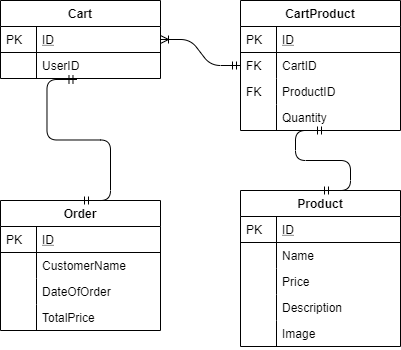

The diagram above was exported from draw.io. Its source (the exported page's mxGraphModel, read from the mxfile embedded in the PNG):
<mxGraphModel dx="1022" dy="483" grid="1" gridSize="10" guides="1" tooltips="1" connect="1" arrows="1" fold="1" page="1" pageScale="1" pageWidth="827" pageHeight="1169" math="0" shadow="0">
  <root>
    <mxCell id="WIyWlLk6GJQsqaUBKTNV-0" />
    <mxCell id="WIyWlLk6GJQsqaUBKTNV-1" parent="WIyWlLk6GJQsqaUBKTNV-0" />
    <mxCell id="zkfFHV4jXpPFQw0GAbJ--51" value="Cart" style="swimlane;fontStyle=1;childLayout=stackLayout;horizontal=1;startSize=26;horizontalStack=0;resizeParent=1;resizeLast=0;collapsible=1;marginBottom=0;rounded=0;shadow=0;strokeWidth=1;" parent="WIyWlLk6GJQsqaUBKTNV-1" vertex="1">
      <mxGeometry x="160" y="120" width="160" height="78" as="geometry">
        <mxRectangle x="20" y="80" width="160" height="26" as="alternateBounds" />
      </mxGeometry>
    </mxCell>
    <mxCell id="zkfFHV4jXpPFQw0GAbJ--52" value="ID" style="shape=partialRectangle;top=0;left=0;right=0;bottom=1;align=left;verticalAlign=top;fillColor=none;spacingLeft=40;spacingRight=4;overflow=hidden;rotatable=0;points=[[0,0.5],[1,0.5]];portConstraint=eastwest;dropTarget=0;rounded=0;shadow=0;strokeWidth=1;fontStyle=4" parent="zkfFHV4jXpPFQw0GAbJ--51" vertex="1">
      <mxGeometry y="26" width="160" height="26" as="geometry" />
    </mxCell>
    <mxCell id="zkfFHV4jXpPFQw0GAbJ--53" value="PK" style="shape=partialRectangle;top=0;left=0;bottom=0;fillColor=none;align=left;verticalAlign=top;spacingLeft=4;spacingRight=4;overflow=hidden;rotatable=0;points=[];portConstraint=eastwest;part=1;" parent="zkfFHV4jXpPFQw0GAbJ--52" vertex="1" connectable="0">
      <mxGeometry width="36" height="26" as="geometry" />
    </mxCell>
    <mxCell id="zkfFHV4jXpPFQw0GAbJ--54" value="UserID" style="shape=partialRectangle;top=0;left=0;right=0;bottom=0;align=left;verticalAlign=top;fillColor=none;spacingLeft=40;spacingRight=4;overflow=hidden;rotatable=0;points=[[0,0.5],[1,0.5]];portConstraint=eastwest;dropTarget=0;rounded=0;shadow=0;strokeWidth=1;" parent="zkfFHV4jXpPFQw0GAbJ--51" vertex="1">
      <mxGeometry y="52" width="160" height="26" as="geometry" />
    </mxCell>
    <mxCell id="zkfFHV4jXpPFQw0GAbJ--55" value="" style="shape=partialRectangle;top=0;left=0;bottom=0;fillColor=none;align=left;verticalAlign=top;spacingLeft=4;spacingRight=4;overflow=hidden;rotatable=0;points=[];portConstraint=eastwest;part=1;" parent="zkfFHV4jXpPFQw0GAbJ--54" vertex="1" connectable="0">
      <mxGeometry width="36" height="26" as="geometry" />
    </mxCell>
    <mxCell id="zkfFHV4jXpPFQw0GAbJ--56" value="CartProduct" style="swimlane;fontStyle=1;childLayout=stackLayout;horizontal=1;startSize=26;horizontalStack=0;resizeParent=1;resizeLast=0;collapsible=1;marginBottom=0;rounded=0;shadow=0;strokeWidth=1;" parent="WIyWlLk6GJQsqaUBKTNV-1" vertex="1">
      <mxGeometry x="400" y="120" width="160" height="130" as="geometry">
        <mxRectangle x="260" y="80" width="160" height="26" as="alternateBounds" />
      </mxGeometry>
    </mxCell>
    <mxCell id="zkfFHV4jXpPFQw0GAbJ--57" value="ID" style="shape=partialRectangle;top=0;left=0;right=0;bottom=1;align=left;verticalAlign=top;fillColor=none;spacingLeft=40;spacingRight=4;overflow=hidden;rotatable=0;points=[[0,0.5],[1,0.5]];portConstraint=eastwest;dropTarget=0;rounded=0;shadow=0;strokeWidth=1;fontStyle=4" parent="zkfFHV4jXpPFQw0GAbJ--56" vertex="1">
      <mxGeometry y="26" width="160" height="26" as="geometry" />
    </mxCell>
    <mxCell id="zkfFHV4jXpPFQw0GAbJ--58" value="PK" style="shape=partialRectangle;top=0;left=0;bottom=0;fillColor=none;align=left;verticalAlign=top;spacingLeft=4;spacingRight=4;overflow=hidden;rotatable=0;points=[];portConstraint=eastwest;part=1;" parent="zkfFHV4jXpPFQw0GAbJ--57" vertex="1" connectable="0">
      <mxGeometry width="36" height="26" as="geometry" />
    </mxCell>
    <mxCell id="zkfFHV4jXpPFQw0GAbJ--59" value="CartID" style="shape=partialRectangle;top=0;left=0;right=0;bottom=0;align=left;verticalAlign=top;fillColor=none;spacingLeft=40;spacingRight=4;overflow=hidden;rotatable=0;points=[[0,0.5],[1,0.5]];portConstraint=eastwest;dropTarget=0;rounded=0;shadow=0;strokeWidth=1;" parent="zkfFHV4jXpPFQw0GAbJ--56" vertex="1">
      <mxGeometry y="52" width="160" height="26" as="geometry" />
    </mxCell>
    <mxCell id="zkfFHV4jXpPFQw0GAbJ--60" value="FK" style="shape=partialRectangle;top=0;left=0;bottom=0;fillColor=none;align=left;verticalAlign=top;spacingLeft=4;spacingRight=4;overflow=hidden;rotatable=0;points=[];portConstraint=eastwest;part=1;" parent="zkfFHV4jXpPFQw0GAbJ--59" vertex="1" connectable="0">
      <mxGeometry width="36" height="26" as="geometry" />
    </mxCell>
    <mxCell id="zkfFHV4jXpPFQw0GAbJ--61" value="ProductID" style="shape=partialRectangle;top=0;left=0;right=0;bottom=0;align=left;verticalAlign=top;fillColor=none;spacingLeft=40;spacingRight=4;overflow=hidden;rotatable=0;points=[[0,0.5],[1,0.5]];portConstraint=eastwest;dropTarget=0;rounded=0;shadow=0;strokeWidth=1;" parent="zkfFHV4jXpPFQw0GAbJ--56" vertex="1">
      <mxGeometry y="78" width="160" height="26" as="geometry" />
    </mxCell>
    <mxCell id="zkfFHV4jXpPFQw0GAbJ--62" value="FK" style="shape=partialRectangle;top=0;left=0;bottom=0;fillColor=none;align=left;verticalAlign=top;spacingLeft=4;spacingRight=4;overflow=hidden;rotatable=0;points=[];portConstraint=eastwest;part=1;" parent="zkfFHV4jXpPFQw0GAbJ--61" vertex="1" connectable="0">
      <mxGeometry width="36" height="26" as="geometry" />
    </mxCell>
    <mxCell id="iblP4D-8oEm1MdAc1kfC-1" value="Quantity" style="shape=partialRectangle;top=0;left=0;right=0;bottom=0;align=left;verticalAlign=top;fillColor=none;spacingLeft=40;spacingRight=4;overflow=hidden;rotatable=0;points=[[0,0.5],[1,0.5]];portConstraint=eastwest;dropTarget=0;rounded=0;shadow=0;strokeWidth=1;" vertex="1" parent="zkfFHV4jXpPFQw0GAbJ--56">
      <mxGeometry y="104" width="160" height="26" as="geometry" />
    </mxCell>
    <mxCell id="iblP4D-8oEm1MdAc1kfC-2" value="" style="shape=partialRectangle;top=0;left=0;bottom=0;fillColor=none;align=left;verticalAlign=top;spacingLeft=4;spacingRight=4;overflow=hidden;rotatable=0;points=[];portConstraint=eastwest;part=1;" vertex="1" connectable="0" parent="iblP4D-8oEm1MdAc1kfC-1">
      <mxGeometry width="36" height="26" as="geometry" />
    </mxCell>
    <mxCell id="zkfFHV4jXpPFQw0GAbJ--64" value="Product" style="swimlane;fontStyle=1;childLayout=stackLayout;horizontal=1;startSize=26;horizontalStack=0;resizeParent=1;resizeLast=0;collapsible=1;marginBottom=0;rounded=0;shadow=0;strokeWidth=1;" parent="WIyWlLk6GJQsqaUBKTNV-1" vertex="1">
      <mxGeometry x="400" y="310" width="160" height="156" as="geometry">
        <mxRectangle x="260" y="270" width="160" height="26" as="alternateBounds" />
      </mxGeometry>
    </mxCell>
    <mxCell id="zkfFHV4jXpPFQw0GAbJ--65" value="ID" style="shape=partialRectangle;top=0;left=0;right=0;bottom=1;align=left;verticalAlign=top;fillColor=none;spacingLeft=40;spacingRight=4;overflow=hidden;rotatable=0;points=[[0,0.5],[1,0.5]];portConstraint=eastwest;dropTarget=0;rounded=0;shadow=0;strokeWidth=1;fontStyle=4" parent="zkfFHV4jXpPFQw0GAbJ--64" vertex="1">
      <mxGeometry y="26" width="160" height="26" as="geometry" />
    </mxCell>
    <mxCell id="zkfFHV4jXpPFQw0GAbJ--66" value="PK" style="shape=partialRectangle;top=0;left=0;bottom=0;fillColor=none;align=left;verticalAlign=top;spacingLeft=4;spacingRight=4;overflow=hidden;rotatable=0;points=[];portConstraint=eastwest;part=1;" parent="zkfFHV4jXpPFQw0GAbJ--65" vertex="1" connectable="0">
      <mxGeometry width="36" height="26" as="geometry" />
    </mxCell>
    <mxCell id="zkfFHV4jXpPFQw0GAbJ--67" value="Name" style="shape=partialRectangle;top=0;left=0;right=0;bottom=0;align=left;verticalAlign=top;fillColor=none;spacingLeft=40;spacingRight=4;overflow=hidden;rotatable=0;points=[[0,0.5],[1,0.5]];portConstraint=eastwest;dropTarget=0;rounded=0;shadow=0;strokeWidth=1;" parent="zkfFHV4jXpPFQw0GAbJ--64" vertex="1">
      <mxGeometry y="52" width="160" height="26" as="geometry" />
    </mxCell>
    <mxCell id="zkfFHV4jXpPFQw0GAbJ--68" value="" style="shape=partialRectangle;top=0;left=0;bottom=0;fillColor=none;align=left;verticalAlign=top;spacingLeft=4;spacingRight=4;overflow=hidden;rotatable=0;points=[];portConstraint=eastwest;part=1;" parent="zkfFHV4jXpPFQw0GAbJ--67" vertex="1" connectable="0">
      <mxGeometry width="36" height="26" as="geometry" />
    </mxCell>
    <mxCell id="zkfFHV4jXpPFQw0GAbJ--69" value="Price" style="shape=partialRectangle;top=0;left=0;right=0;bottom=0;align=left;verticalAlign=top;fillColor=none;spacingLeft=40;spacingRight=4;overflow=hidden;rotatable=0;points=[[0,0.5],[1,0.5]];portConstraint=eastwest;dropTarget=0;rounded=0;shadow=0;strokeWidth=1;" parent="zkfFHV4jXpPFQw0GAbJ--64" vertex="1">
      <mxGeometry y="78" width="160" height="26" as="geometry" />
    </mxCell>
    <mxCell id="zkfFHV4jXpPFQw0GAbJ--70" value="" style="shape=partialRectangle;top=0;left=0;bottom=0;fillColor=none;align=left;verticalAlign=top;spacingLeft=4;spacingRight=4;overflow=hidden;rotatable=0;points=[];portConstraint=eastwest;part=1;" parent="zkfFHV4jXpPFQw0GAbJ--69" vertex="1" connectable="0">
      <mxGeometry width="36" height="26" as="geometry" />
    </mxCell>
    <mxCell id="iblP4D-8oEm1MdAc1kfC-6" value="Description" style="shape=partialRectangle;top=0;left=0;right=0;bottom=0;align=left;verticalAlign=top;fillColor=none;spacingLeft=40;spacingRight=4;overflow=hidden;rotatable=0;points=[[0,0.5],[1,0.5]];portConstraint=eastwest;dropTarget=0;rounded=0;shadow=0;strokeWidth=1;" vertex="1" parent="zkfFHV4jXpPFQw0GAbJ--64">
      <mxGeometry y="104" width="160" height="26" as="geometry" />
    </mxCell>
    <mxCell id="iblP4D-8oEm1MdAc1kfC-7" value="" style="shape=partialRectangle;top=0;left=0;bottom=0;fillColor=none;align=left;verticalAlign=top;spacingLeft=4;spacingRight=4;overflow=hidden;rotatable=0;points=[];portConstraint=eastwest;part=1;" vertex="1" connectable="0" parent="iblP4D-8oEm1MdAc1kfC-6">
      <mxGeometry width="36" height="26" as="geometry" />
    </mxCell>
    <mxCell id="iblP4D-8oEm1MdAc1kfC-8" value="Image" style="shape=partialRectangle;top=0;left=0;right=0;bottom=0;align=left;verticalAlign=top;fillColor=none;spacingLeft=40;spacingRight=4;overflow=hidden;rotatable=0;points=[[0,0.5],[1,0.5]];portConstraint=eastwest;dropTarget=0;rounded=0;shadow=0;strokeWidth=1;" vertex="1" parent="zkfFHV4jXpPFQw0GAbJ--64">
      <mxGeometry y="130" width="160" height="26" as="geometry" />
    </mxCell>
    <mxCell id="iblP4D-8oEm1MdAc1kfC-9" value="" style="shape=partialRectangle;top=0;left=0;bottom=0;fillColor=none;align=left;verticalAlign=top;spacingLeft=4;spacingRight=4;overflow=hidden;rotatable=0;points=[];portConstraint=eastwest;part=1;" vertex="1" connectable="0" parent="iblP4D-8oEm1MdAc1kfC-8">
      <mxGeometry width="36" height="26" as="geometry" />
    </mxCell>
    <mxCell id="iblP4D-8oEm1MdAc1kfC-10" value="Order" style="swimlane;fontStyle=1;childLayout=stackLayout;horizontal=1;startSize=26;horizontalStack=0;resizeParent=1;resizeLast=0;collapsible=1;marginBottom=0;rounded=0;shadow=0;strokeWidth=1;" vertex="1" parent="WIyWlLk6GJQsqaUBKTNV-1">
      <mxGeometry x="160" y="320" width="160" height="130" as="geometry">
        <mxRectangle x="20" y="80" width="160" height="26" as="alternateBounds" />
      </mxGeometry>
    </mxCell>
    <mxCell id="iblP4D-8oEm1MdAc1kfC-11" value="ID" style="shape=partialRectangle;top=0;left=0;right=0;bottom=1;align=left;verticalAlign=top;fillColor=none;spacingLeft=40;spacingRight=4;overflow=hidden;rotatable=0;points=[[0,0.5],[1,0.5]];portConstraint=eastwest;dropTarget=0;rounded=0;shadow=0;strokeWidth=1;fontStyle=4" vertex="1" parent="iblP4D-8oEm1MdAc1kfC-10">
      <mxGeometry y="26" width="160" height="26" as="geometry" />
    </mxCell>
    <mxCell id="iblP4D-8oEm1MdAc1kfC-12" value="PK" style="shape=partialRectangle;top=0;left=0;bottom=0;fillColor=none;align=left;verticalAlign=top;spacingLeft=4;spacingRight=4;overflow=hidden;rotatable=0;points=[];portConstraint=eastwest;part=1;" vertex="1" connectable="0" parent="iblP4D-8oEm1MdAc1kfC-11">
      <mxGeometry width="36" height="26" as="geometry" />
    </mxCell>
    <mxCell id="iblP4D-8oEm1MdAc1kfC-13" value="CustomerName" style="shape=partialRectangle;top=0;left=0;right=0;bottom=0;align=left;verticalAlign=top;fillColor=none;spacingLeft=40;spacingRight=4;overflow=hidden;rotatable=0;points=[[0,0.5],[1,0.5]];portConstraint=eastwest;dropTarget=0;rounded=0;shadow=0;strokeWidth=1;" vertex="1" parent="iblP4D-8oEm1MdAc1kfC-10">
      <mxGeometry y="52" width="160" height="26" as="geometry" />
    </mxCell>
    <mxCell id="iblP4D-8oEm1MdAc1kfC-14" value="" style="shape=partialRectangle;top=0;left=0;bottom=0;fillColor=none;align=left;verticalAlign=top;spacingLeft=4;spacingRight=4;overflow=hidden;rotatable=0;points=[];portConstraint=eastwest;part=1;" vertex="1" connectable="0" parent="iblP4D-8oEm1MdAc1kfC-13">
      <mxGeometry width="36" height="26" as="geometry" />
    </mxCell>
    <mxCell id="iblP4D-8oEm1MdAc1kfC-23" value="DateOfOrder" style="shape=partialRectangle;top=0;left=0;right=0;bottom=0;align=left;verticalAlign=top;fillColor=none;spacingLeft=40;spacingRight=4;overflow=hidden;rotatable=0;points=[[0,0.5],[1,0.5]];portConstraint=eastwest;dropTarget=0;rounded=0;shadow=0;strokeWidth=1;" vertex="1" parent="iblP4D-8oEm1MdAc1kfC-10">
      <mxGeometry y="78" width="160" height="26" as="geometry" />
    </mxCell>
    <mxCell id="iblP4D-8oEm1MdAc1kfC-24" value="" style="shape=partialRectangle;top=0;left=0;bottom=0;fillColor=none;align=left;verticalAlign=top;spacingLeft=4;spacingRight=4;overflow=hidden;rotatable=0;points=[];portConstraint=eastwest;part=1;" vertex="1" connectable="0" parent="iblP4D-8oEm1MdAc1kfC-23">
      <mxGeometry width="36" height="26" as="geometry" />
    </mxCell>
    <mxCell id="iblP4D-8oEm1MdAc1kfC-25" value="TotalPrice" style="shape=partialRectangle;top=0;left=0;right=0;bottom=0;align=left;verticalAlign=top;fillColor=none;spacingLeft=40;spacingRight=4;overflow=hidden;rotatable=0;points=[[0,0.5],[1,0.5]];portConstraint=eastwest;dropTarget=0;rounded=0;shadow=0;strokeWidth=1;" vertex="1" parent="iblP4D-8oEm1MdAc1kfC-10">
      <mxGeometry y="104" width="160" height="26" as="geometry" />
    </mxCell>
    <mxCell id="iblP4D-8oEm1MdAc1kfC-26" value="" style="shape=partialRectangle;top=0;left=0;bottom=0;fillColor=none;align=left;verticalAlign=top;spacingLeft=4;spacingRight=4;overflow=hidden;rotatable=0;points=[];portConstraint=eastwest;part=1;" vertex="1" connectable="0" parent="iblP4D-8oEm1MdAc1kfC-25">
      <mxGeometry width="36" height="26" as="geometry" />
    </mxCell>
    <mxCell id="iblP4D-8oEm1MdAc1kfC-29" value="" style="edgeStyle=entityRelationEdgeStyle;fontSize=12;html=1;endArrow=ERoneToMany;startArrow=ERmandOne;" edge="1" parent="WIyWlLk6GJQsqaUBKTNV-1" source="zkfFHV4jXpPFQw0GAbJ--59" target="zkfFHV4jXpPFQw0GAbJ--52">
      <mxGeometry width="100" height="100" relative="1" as="geometry">
        <mxPoint x="350" y="330" as="sourcePoint" />
        <mxPoint x="360" y="170" as="targetPoint" />
      </mxGeometry>
    </mxCell>
    <mxCell id="iblP4D-8oEm1MdAc1kfC-31" value="" style="edgeStyle=entityRelationEdgeStyle;fontSize=12;html=1;endArrow=ERmandOne;startArrow=ERmandOne;exitX=0.5;exitY=0;exitDx=0;exitDy=0;" edge="1" parent="WIyWlLk6GJQsqaUBKTNV-1" source="zkfFHV4jXpPFQw0GAbJ--64">
      <mxGeometry width="100" height="100" relative="1" as="geometry">
        <mxPoint x="360" y="230" as="sourcePoint" />
        <mxPoint x="485" y="250" as="targetPoint" />
      </mxGeometry>
    </mxCell>
    <mxCell id="iblP4D-8oEm1MdAc1kfC-32" value="" style="edgeStyle=entityRelationEdgeStyle;fontSize=12;html=1;endArrow=ERmandOne;startArrow=ERmandOne;entryX=0.478;entryY=1.038;entryDx=0;entryDy=0;entryPerimeter=0;exitX=0.5;exitY=0;exitDx=0;exitDy=0;" edge="1" parent="WIyWlLk6GJQsqaUBKTNV-1" source="iblP4D-8oEm1MdAc1kfC-10" target="zkfFHV4jXpPFQw0GAbJ--54">
      <mxGeometry width="100" height="100" relative="1" as="geometry">
        <mxPoint x="290" y="270" as="sourcePoint" />
        <mxPoint x="230" y="250" as="targetPoint" />
      </mxGeometry>
    </mxCell>
  </root>
</mxGraphModel>